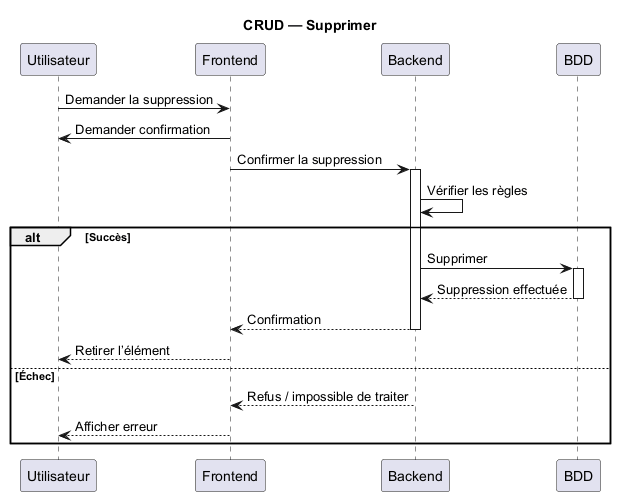

The diagram above was rendered by PlantUML. Its source (embedded in the PNG):
@startuml
title CRUD — Supprimer
participant Utilisateur
participant Frontend
participant Backend
participant BDD

Utilisateur -> Frontend: Demander la suppression
Frontend -> Utilisateur: Demander confirmation
Frontend -> Backend: Confirmer la suppression
activate Backend
Backend -> Backend: Vérifier les règles
alt Succès
  Backend -> BDD: Supprimer
  activate BDD
  BDD --> Backend: Suppression effectuée
  deactivate BDD
  Backend --> Frontend: Confirmation
  deactivate Backend
  Frontend --> Utilisateur: Retirer l’élément
else Échec
  Backend --> Frontend: Refus / impossible de traiter
  deactivate Backend
  Frontend --> Utilisateur: Afficher erreur
end
@enduml